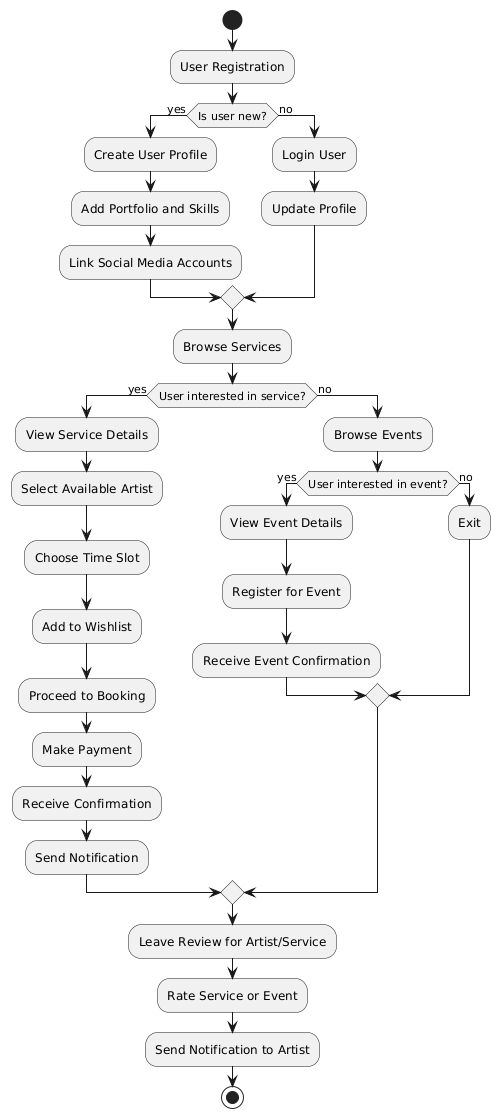

The diagram above was rendered by PlantUML. Its source (embedded in the PNG):
@startuml
start

:User Registration;
if (Is user new?) then (yes)
  :Create User Profile;
  :Add Portfolio and Skills;
  :Link Social Media Accounts;
else (no)
  :Login User;
  :Update Profile;
endif

:Browse Services;
if (User interested in service?) then (yes)
  :View Service Details;
  :Select Available Artist;
  :Choose Time Slot;
  :Add to Wishlist;
  :Proceed to Booking;
  :Make Payment;
  :Receive Confirmation;
  :Send Notification;
else (no)
  :Browse Events;
  if (User interested in event?) then (yes)
    :View Event Details;
    :Register for Event;
    :Receive Event Confirmation;
  else (no)
    :Exit;
  endif
endif

:Leave Review for Artist/Service;
:Rate Service or Event;
:Send Notification to Artist;

stop
@enduml